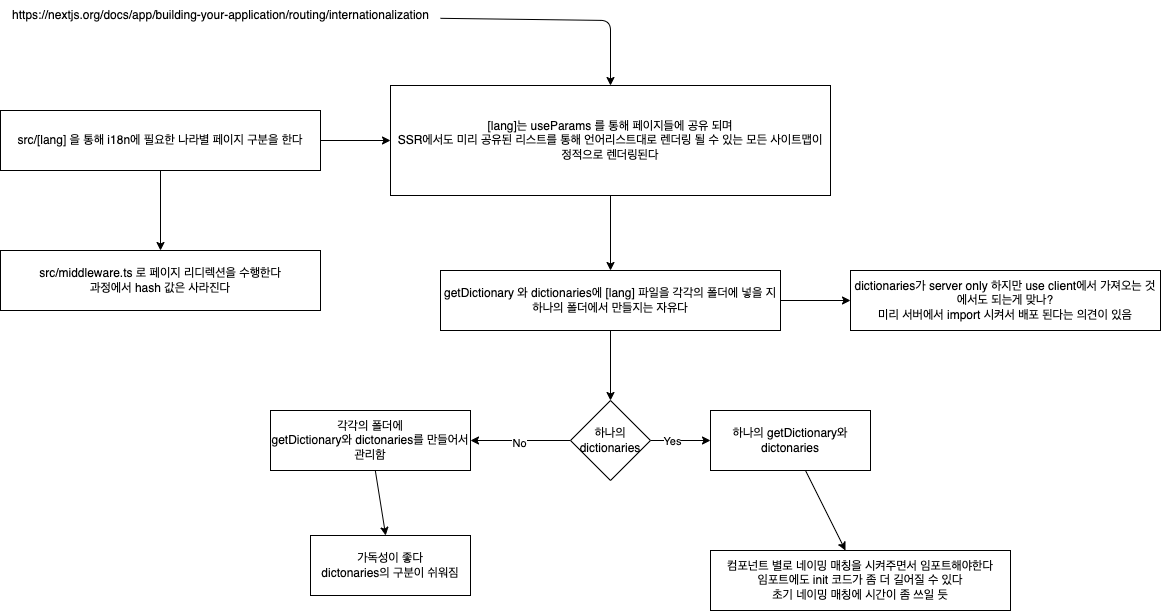

The diagram above was exported from draw.io. Its source (the exported page's mxGraphModel, read from the mxfile embedded in the PNG):
<mxGraphModel dx="1022" dy="833" grid="1" gridSize="10" guides="1" tooltips="1" connect="1" arrows="1" fold="1" page="1" pageScale="1" pageWidth="827" pageHeight="1169" math="0" shadow="0">
  <root>
    <mxCell id="0" />
    <mxCell id="1" parent="0" />
    <mxCell id="4" value="" style="edgeStyle=none;html=1;" parent="1" source="2" target="3" edge="1">
      <mxGeometry relative="1" as="geometry" />
    </mxCell>
    <mxCell id="7" style="edgeStyle=none;html=1;entryX=0;entryY=0.5;entryDx=0;entryDy=0;" parent="1" source="2" target="6" edge="1">
      <mxGeometry relative="1" as="geometry" />
    </mxCell>
    <mxCell id="2" value="src/[lang] 을 통해 i18n에 필요한 나라별 페이지 구분을 한다" style="whiteSpace=wrap;html=1;" parent="1" vertex="1">
      <mxGeometry x="50" y="130" width="320" height="60" as="geometry" />
    </mxCell>
    <mxCell id="3" value="src/middleware.ts 로 페이지 리디렉션을 수행한다&lt;br&gt;과정에서 hash 값은 사라진다" style="whiteSpace=wrap;html=1;" parent="1" vertex="1">
      <mxGeometry x="50" y="270" width="320" height="60" as="geometry" />
    </mxCell>
    <mxCell id="11" value="" style="edgeStyle=none;html=1;" parent="1" source="6" target="10" edge="1">
      <mxGeometry relative="1" as="geometry" />
    </mxCell>
    <mxCell id="6" value="[lang]는 useParams 를 통해 페이지들에 공유 되며&lt;br&gt;SSR에서도 미리 공유된 리스트를 통해 언어리스트대로 렌더링 될 수 있는&amp;nbsp;모든 사이트맵이 정적으로 렌더링된다" style="whiteSpace=wrap;html=1;" parent="1" vertex="1">
      <mxGeometry x="440" y="105" width="440" height="110" as="geometry" />
    </mxCell>
    <mxCell id="9" style="edgeStyle=none;html=1;entryX=0.5;entryY=0;entryDx=0;entryDy=0;" parent="1" source="8" target="6" edge="1">
      <mxGeometry relative="1" as="geometry">
        <Array as="points">
          <mxPoint x="660" y="40" />
        </Array>
      </mxGeometry>
    </mxCell>
    <mxCell id="8" value="https://nextjs.org/docs/app/building-your-application/routing/internationalization" style="text;html=1;align=center;verticalAlign=middle;resizable=0;points=[];autosize=1;strokeColor=none;fillColor=none;" parent="1" vertex="1">
      <mxGeometry x="50" y="20" width="440" height="30" as="geometry" />
    </mxCell>
    <mxCell id="15" value="" style="edgeStyle=none;html=1;" parent="1" source="10" target="14" edge="1">
      <mxGeometry relative="1" as="geometry" />
    </mxCell>
    <mxCell id="17" value="" style="edgeStyle=none;html=1;" parent="1" source="10" target="16" edge="1">
      <mxGeometry relative="1" as="geometry" />
    </mxCell>
    <mxCell id="10" value="getDictionary 와 dictionaries에 [lang] 파일을 각각의 폴더에 넣을 지 하나의 폴더에서 만들지는 자유다" style="whiteSpace=wrap;html=1;" parent="1" vertex="1">
      <mxGeometry x="490" y="290" width="340" height="60" as="geometry" />
    </mxCell>
    <mxCell id="19" value="" style="edgeStyle=none;html=1;" parent="1" source="14" target="18" edge="1">
      <mxGeometry relative="1" as="geometry" />
    </mxCell>
    <mxCell id="22" value="No" style="edgeLabel;html=1;align=center;verticalAlign=middle;resizable=0;points=[];" parent="19" vertex="1" connectable="0">
      <mxGeometry x="0.0333" y="2" relative="1" as="geometry">
        <mxPoint as="offset" />
      </mxGeometry>
    </mxCell>
    <mxCell id="21" value="" style="edgeStyle=none;html=1;" parent="1" source="14" target="20" edge="1">
      <mxGeometry relative="1" as="geometry" />
    </mxCell>
    <mxCell id="23" value="Yes" style="edgeLabel;html=1;align=center;verticalAlign=middle;resizable=0;points=[];" parent="21" vertex="1" connectable="0">
      <mxGeometry x="-0.3" relative="1" as="geometry">
        <mxPoint as="offset" />
      </mxGeometry>
    </mxCell>
    <mxCell id="14" value="하나의dictionaries" style="rhombus;whiteSpace=wrap;html=1;" parent="1" vertex="1">
      <mxGeometry x="620" y="420" width="80" height="80" as="geometry" />
    </mxCell>
    <mxCell id="16" value="dictionaries가 server only 하지만 use client에서 가져오는 것에서도 되는게 맞나?&lt;br&gt;미리 서버에서 import 시켜서 배포 된다는 의견이 있음" style="whiteSpace=wrap;html=1;" parent="1" vertex="1">
      <mxGeometry x="900" y="290" width="310" height="60" as="geometry" />
    </mxCell>
    <mxCell id="25" style="edgeStyle=none;html=1;" parent="1" source="18" target="24" edge="1">
      <mxGeometry relative="1" as="geometry" />
    </mxCell>
    <mxCell id="18" value="각각의 폴더에&lt;br&gt;getDictionary와 dictonaries를 만들어서 관리함" style="whiteSpace=wrap;html=1;" parent="1" vertex="1">
      <mxGeometry x="320" y="430" width="200" height="60" as="geometry" />
    </mxCell>
    <mxCell id="27" value="" style="edgeStyle=none;html=1;" parent="1" source="20" target="26" edge="1">
      <mxGeometry relative="1" as="geometry" />
    </mxCell>
    <mxCell id="20" value="하나의 getDictionary와&lt;br&gt;dictonaries" style="whiteSpace=wrap;html=1;" parent="1" vertex="1">
      <mxGeometry x="760" y="430" width="160" height="60" as="geometry" />
    </mxCell>
    <mxCell id="24" value="가독성이 좋다&lt;br&gt;dictonaries의 구분이 쉬워짐&lt;br&gt;" style="whiteSpace=wrap;html=1;" parent="1" vertex="1">
      <mxGeometry x="360" y="555" width="160" height="60" as="geometry" />
    </mxCell>
    <mxCell id="26" value="컴포넌트 별로 네이밍 매칭을 시켜주면서 임포트해야한다&lt;br&gt;임포트에도 init 코드가 좀 더 길어질 수 있다&lt;br&gt;초기 네이밍 매칭에 시간이 좀 쓰일 듯" style="whiteSpace=wrap;html=1;" parent="1" vertex="1">
      <mxGeometry x="760" y="570" width="300" height="60" as="geometry" />
    </mxCell>
  </root>
</mxGraphModel>